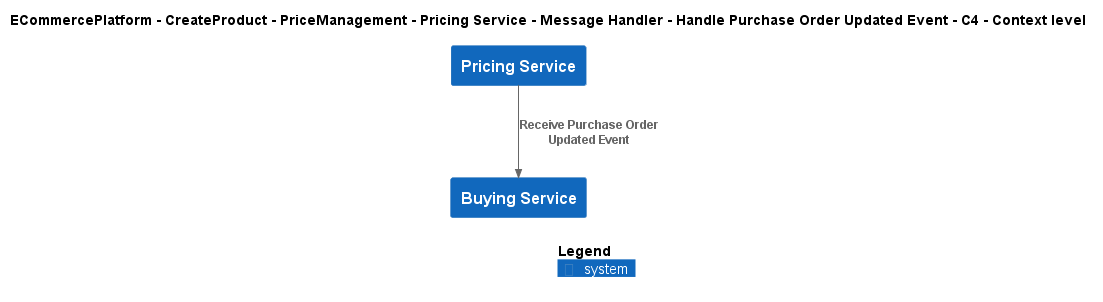

The diagram above was rendered by PlantUML. Its source (embedded in the PNG):
@startuml
!include ..\..\..\..\..\..\..\..\..\.c4s\C4_Context.puml

AddElementTag("c4interflow:lifecycle:new", $bgColor=green, $fontColor=#ffffff, $borderColor=green, $shadowing="False")
AddElementTag("c4interflow:lifecycle:changed", $bgColor=orange, $fontColor=#ffffff, $borderColor=orange, $shadowing="False")
AddElementTag("c4interflow:lifecycle:removed", $bgColor=red, $fontColor=#ffffff, $borderColor=red, $shadowing="False")

AddRelTag("c4interflow:lifecycle:new", $textColor=green, $lineColor=green)
AddRelTag("c4interflow:lifecycle:changed", $textColor=orange, $lineColor=orange)
AddRelTag("c4interflow:lifecycle:removed", $textColor=red, $lineColor=red)

SHOW_PERSON_PORTRAIT()
LAYOUT_TOP_DOWN()

skinparam linetype polyline

title ECommercePlatform - CreateProduct - PriceManagement - Pricing Service - Message Handler - Handle Purchase Order Updated Event - C4 - Context level

System(ECommercePlatform.CreateProduct.PriceManagement.SoftwareSystems.PricingService, "Pricing Service", "")
System(ECommercePlatform.CreateProduct.BuyingAndMerchandising.SoftwareSystems.BuyingService, "Buying Service", "")

Rel(ECommercePlatform.CreateProduct.PriceManagement.SoftwareSystems.PricingService, ECommercePlatform.CreateProduct.BuyingAndMerchandising.SoftwareSystems.BuyingService, "Receive Purchase Order Updated Event")


SHOW_LEGEND()
@enduml